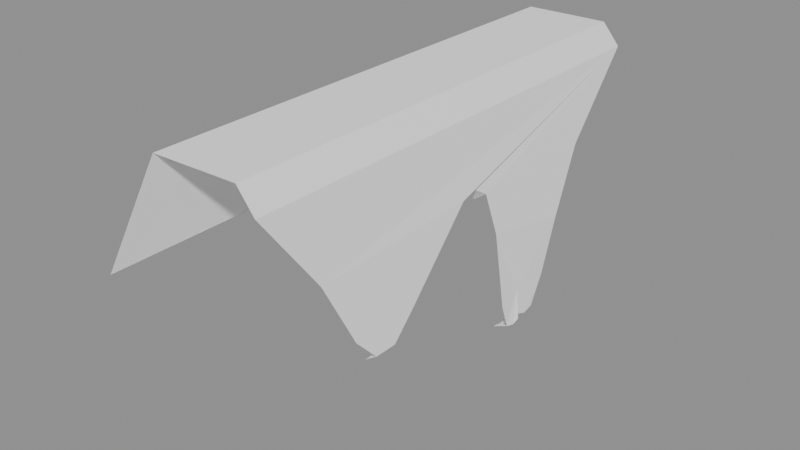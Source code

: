 # Source: LavaSpill_cargoWagon_02.blend  (saved by Blender 5.2.44; exported with 4.5.12 LTS)
import bpy
from mathutils import Matrix  # noqa: F401  (used for matrix-valued properties, if any)

bpy.ops.wm.read_factory_settings(use_empty=True)
scene = bpy.context.scene
scene.name = 'Scene'

# ---- materials (node trees are filled in below, after node groups)
mat_defaultmaterial = bpy.data.materials.new('DefaultMaterial')
mat_defaultmaterial.use_backface_culling = True
mat_defaultmaterial.diffuse_color = (1.0, 1.0, 1.0, 1.0)

# ---- material node trees
mat_defaultmaterial.use_nodes = True; mat_defaultmaterial.node_tree.nodes.clear()
_N = mat_defaultmaterial.node_tree.nodes; _L = mat_defaultmaterial.node_tree.links
n0 = _N.new('ShaderNodeBsdfPrincipled'); n0.name = 'Principled BSDF'; n0.location = (10, 300)
n0.inputs[0].default_value = (1.0, 1.0, 1.0, 1.0)
n0.inputs[1].default_value = 1.0
n0.inputs[2].default_value = 1.0
n0.inputs[10].default_value = 0.005
n1 = _N.new('ShaderNodeOutputMaterial'); n1.name = 'Material Output'; n1.location = (300, 300)
_L.new(n0.outputs[0], n1.inputs[0])
n1.is_active_output = True

# ---- meshes
me_mesh_0 = bpy.data.meshes.new('Mesh_0')
me_mesh_0.from_pydata([(6.521, 17.74, 25.85), (6.736, 6.131, 25.95), (7.344, 6.983, 28.4), (7.393, 19.44, 28.43), (7.735, 19.77, 27.71), (7.604, 19.77, 25.71), (9.593, 19.4, 28.46), (9.607, 6.964, 28.46), (10.09, 6.933, 27.92), (10.08, 19.34, 27.94), (10.1, 8.485, 25.88), (9.291, 19.77, 27.7), (7.735, 19.77, 27.71), (9.329, 19.77, 27.25), (9.477, 18.36, 25.72), (10.15, 12.93, 26.06), (10.1, 9.447, 24.12), (10.1, 17.59, 25.88), (9.502, 17.37, 24.31), (10.1, 11.28, 24.12), (10.1, 10.06, 23.48), (10.1, 16.9, 24.16), (9.463, 17.31, 22.45), (10.1, 10.66, 23.48), (9.788, 10.06, 23.27), (9.788, 10.74, 23.3), (9.788, 11.38, 23.96), (9.835, 13.01, 25.86), (10.07, 13.45, 26.12), (9.753, 13.45, 25.91), (10.1, 13.84, 25.88), (9.788, 13.84, 25.66), (10.1, 14.31, 24.68), (9.826, 15.75, 22.45), (10.1, 14.72, 22.51), (10.05, 15.03, 21.8), (9.826, 16.85, 22.45), (9.313, 16.86, 21.4), (9.712, 16.62, 21.53), (9.313, 16.4, 21.28), (9.712, 16.32, 21.45), (9.313, 15.95, 21.41), (9.712, 15.96, 21.59), (10.05, 15.31, 21.72), (9.678, 14.99, 21.67), (9.678, 15.32, 21.61), (10.05, 15.52, 21.79), (9.678, 15.57, 21.68), (9.738, 15.82, 22.29)], [], [(0, 1, 2), (3, 0, 2), (3, 4, 0), (4, 5, 0), (3, 2, 6), (2, 7, 6), (6, 7, 8), (9, 6, 8), (9, 8, 10), (6, 11, 3), (11, 12, 3), (13, 11, 6), (9, 13, 6), (14, 13, 9), (15, 9, 10), (10, 16, 15), (17, 14, 9), (18, 14, 17), (16, 19, 15), (16, 20, 19), (21, 18, 17), (22, 18, 21), (20, 23, 19), (20, 24, 23), (24, 25, 23), (23, 25, 19), (25, 26, 19), (19, 26, 15), (26, 27, 15), (15, 27, 28), (9, 15, 28), (27, 29, 28), (9, 28, 30), (28, 29, 30), (17, 9, 30), (29, 31, 30), (30, 32, 17), (32, 21, 17), (32, 33, 21), (32, 34, 33), (34, 35, 33), (33, 36, 21), (36, 22, 21), (37, 22, 36), (38, 37, 36), (39, 37, 38), (40, 38, 36), (40, 39, 38), (33, 40, 36), (41, 39, 40), (42, 41, 40), (33, 42, 40), (35, 43, 33), (35, 44, 43), (44, 45, 43), (43, 45, 46), (46, 33, 43), (45, 47, 46), (46, 47, 33), (47, 48, 33)])
_uv = me_mesh_0.uv_layers.new(name='UVMap')
_uv.uv.foreach_set('vector', [0.991, 0.7341, 0.991, 0.7345, 0.991, 0.7429, 0.991, 0.743, 0.991, 0.7341, 0.991, 0.7429, 0.991, 0.743, 0.9909, 0.6902, 0.991, 0.7341, 0.9909, 0.6902, 0.9909, 0.6902, 0.991, 0.7341, 0.991, 0.743, 0.991, 0.7429, 0.991, 0.7431, 0.991, 0.7429, 0.991, 0.7431, 0.991, 0.7431, 0.991, 0.7431, 0.991, 0.7431, 0.991, 0.7413, 0.991, 0.7413, 0.991, 0.7431, 0.991, 0.7413, 0.991, 0.7413, 0.991, 0.7413, 0.991, 0.7342, 0.991, 0.7431, 0.991, 0.6923, 0.991, 0.743, 0.991, 0.6923, 0.991, 0.6923, 0.991, 0.743, 0.991, 0.6923, 0.991, 0.6923, 0.991, 0.7431, 0.991, 0.7413, 0.991, 0.6923, 0.991, 0.7431, 0.991, 0.6923, 0.991, 0.6923, 0.991, 0.7413, 0.991, 0.7349, 0.991, 0.7413, 0.991, 0.7342, 0.991, 0.7342, 0.991, 0.7282, 0.991, 0.7349, 0.991, 0.7342, 0.991, 0.6923, 0.991, 0.7413, 0.991, 0.6923, 0.991, 0.6923, 0.991, 0.7342, 0.991, 0.7282, 0.991, 0.7282, 0.991, 0.7349, 0.991, 0.7282, 0.991, 0.726, 0.991, 0.7282, 0.991, 0.7284, 0.991, 0.6923, 0.991, 0.7342, 0.991, 0.6923, 0.991, 0.6923, 0.991, 0.7284, 0.991, 0.726, 0.991, 0.726, 0.991, 0.7282, 0.991, 0.726, 0.991, 0.6923, 0.991, 0.726, 0.991, 0.6923, 0.991, 0.6923, 0.991, 0.726, 0.991, 0.726, 0.991, 0.6923, 0.991, 0.7282, 0.991, 0.6923, 0.991, 0.6923, 0.991, 0.7282, 0.991, 0.7282, 0.991, 0.6923, 0.991, 0.7349, 0.991, 0.6923, 0.991, 0.6923, 0.991, 0.7349, 0.991, 0.7349, 0.991, 0.6923, 0.991, 0.7351, 0.991, 0.7413, 0.991, 0.7349, 0.991, 0.7351, 0.991, 0.6923, 0.991, 0.6923, 0.991, 0.7351, 0.991, 0.7413, 0.991, 0.7351, 0.991, 0.7342, 0.991, 0.7351, 0.991, 0.6923, 0.991, 0.7342, 0.991, 0.7342, 0.991, 0.7413, 0.991, 0.7342, 0.991, 0.6923, 0.991, 0.6923, 0.991, 0.7342, 0.991, 0.7342, 0.991, 0.7301, 0.991, 0.7342, 0.991, 0.7301, 0.991, 0.7284, 0.991, 0.7342, 0.991, 0.7301, 0.991, 0.7225, 0.991, 0.7284, 0.991, 0.7301, 0.991, 0.7227, 0.991, 0.7225, 0.991, 0.7227, 0.991, 0.7203, 0.991, 0.7225, 0.991, 0.7225, 0.991, 0.7225, 0.991, 0.7284, 0.991, 0.7225, 0.991, 0.6923, 0.991, 0.7284, 0.991, 0.6923, 0.991, 0.6923, 0.991, 0.7225, 0.991, 0.7193, 0.991, 0.6923, 0.991, 0.7225, 0.991, 0.6923, 0.991, 0.6923, 0.991, 0.7193, 0.991, 0.719, 0.991, 0.7193, 0.991, 0.7225, 0.991, 0.719, 0.991, 0.6923, 0.991, 0.7193, 0.991, 0.7225, 0.991, 0.719, 0.991, 0.7225, 0.991, 0.6923, 0.991, 0.6923, 0.991, 0.719, 0.991, 0.7195, 0.991, 0.6923, 0.991, 0.719, 0.991, 0.7225, 0.991, 0.7195, 0.991, 0.719, 0.991, 0.7203, 0.991, 0.72, 0.991, 0.7225, 0.991, 0.7203, 0.991, 0.6923, 0.991, 0.72, 0.991, 0.6923, 0.991, 0.6923, 0.991, 0.72, 0.991, 0.72, 0.991, 0.6923, 0.991, 0.7202, 0.991, 0.7202, 0.991, 0.7225, 0.991, 0.72, 0.991, 0.6923, 0.991, 0.6923, 0.991, 0.7202, 0.991, 0.7202, 0.991, 0.6923, 0.991, 0.7225, 0.991, 0.6923, 0.991, 0.6923, 0.991, 0.7225])
me_mesh_0.materials.append(mat_defaultmaterial)
me_mesh_0.update()

# ---- objects
ob_lavaspill_cargowagon_02 = bpy.data.objects.new('LavaSpill_cargoWagon_02', None)
ob_submesh_0 = bpy.data.objects.new('SubMesh_0', me_mesh_0)

# ---- transforms, parenting, visibility, modifiers, constraints
ob_lavaspill_cargowagon_02.location = (0.0, 0.0, 0.0)
ob_lavaspill_cargowagon_02.rotation_mode = 'QUATERNION'
ob_lavaspill_cargowagon_02.rotation_quaternion = (1.0, 0.0, 0.0, 0.0)
ob_lavaspill_cargowagon_02.empty_display_size = 0.001
ob_submesh_0.parent = ob_lavaspill_cargowagon_02
ob_submesh_0.location = (0.0, 0.0, 0.0)
ob_submesh_0.rotation_mode = 'QUATERNION'
ob_submesh_0.rotation_quaternion = (1.0, 0.0, 0.0, 0.0)

# ---- collection membership
scene.collection.objects.link(ob_lavaspill_cargowagon_02)
scene.collection.objects.link(ob_submesh_0)

# ---- scene / render settings (as saved in the file)
scene.frame_start = 1; scene.frame_end = 250; scene.frame_set(1)
scene.render.engine = 'BLENDER_EEVEE_NEXT'
scene.render.bake_bias = 0.0
scene.render.bake_samples = 0
scene.render.compositor_device = 'GPU'
scene.eevee.use_volume_custom_range = False
scene.eevee.fast_gi_thickness_near = 0.1
scene.eevee.fast_gi_thickness_far = 0.0
scene.eevee.ray_tracing_options.screen_trace_thickness = 0.1
bpy.context.view_layer.update()

# ---- added for rendering (the .blend has no active camera and no usable light): camera, sun + grey world if the file has none
cam_auto = bpy.data.cameras.new('AutoCamera')
cam_auto.lens = 50.0
cam_auto.sensor_width = 36.0
cam_auto.clip_end = 1000.0
ob_auto_camera = bpy.data.objects.new('AutoCamera', cam_auto)
scene.collection.objects.link(ob_auto_camera)
ob_auto_camera.location = (22.9855, -4.63076, 36.5947)
ob_auto_camera.rotation_euler = (1.09748, -7.21219e-08, 0.694738)
scene.camera = ob_auto_camera
light_auto_sun = bpy.data.lights.new('AutoSun', 'SUN')
light_auto_sun.energy = 3.0
light_auto_sun.angle = 0.0523599
ob_auto_sun = bpy.data.objects.new('AutoSun', light_auto_sun)
scene.collection.objects.link(ob_auto_sun)
ob_auto_sun.rotation_euler = (0.872665, 0.174533, 0.523599)
if scene.world is None:
    world_auto = bpy.data.worlds.new('AutoWorld')
    world_auto.color = (0.3, 0.3, 0.3)
    scene.world = world_auto
bpy.context.view_layer.update()
